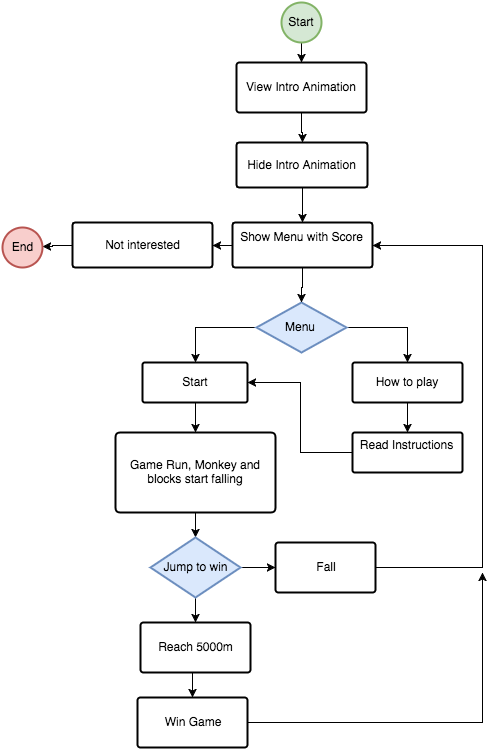

The diagram above was exported from draw.io. Its source (the exported page's mxGraphModel, read from the mxfile embedded in the PNG):
<mxGraphModel dx="1445" dy="817" grid="1" gridSize="10" guides="1" tooltips="1" connect="1" arrows="1" fold="1" page="1" pageScale="1" pageWidth="850" pageHeight="1100" background="#ffffff" math="0" shadow="0">
  <root>
    <mxCell id="0" />
    <mxCell id="1" parent="0" />
    <mxCell id="38" style="edgeStyle=orthogonalEdgeStyle;rounded=0;html=1;jettySize=auto;orthogonalLoop=1;" edge="1" parent="1" source="2" target="5">
      <mxGeometry relative="1" as="geometry" />
    </mxCell>
    <mxCell id="2" value="View Intro Animation" style="strokeWidth=2;html=1;shape=mxgraph.flowchart.process;whiteSpace=wrap;" vertex="1" parent="1">
      <mxGeometry x="304" y="70" width="130" height="50" as="geometry" />
    </mxCell>
    <mxCell id="39" style="edgeStyle=orthogonalEdgeStyle;rounded=0;html=1;entryX=0.5;entryY=0;entryPerimeter=0;jettySize=auto;orthogonalLoop=1;" edge="1" parent="1" source="3" target="2">
      <mxGeometry relative="1" as="geometry" />
    </mxCell>
    <mxCell id="3" value="Start" style="strokeWidth=2;html=1;shape=mxgraph.flowchart.start_2;whiteSpace=wrap;fillColor=#d5e8d4;strokeColor=#82b366;" vertex="1" parent="1">
      <mxGeometry x="349" y="10" width="40" height="40" as="geometry" />
    </mxCell>
    <mxCell id="36" style="edgeStyle=orthogonalEdgeStyle;rounded=0;html=1;jettySize=auto;orthogonalLoop=1;" edge="1" parent="1" source="5" target="33">
      <mxGeometry relative="1" as="geometry" />
    </mxCell>
    <mxCell id="5" value="Hide Intro Animation" style="strokeWidth=2;html=1;shape=mxgraph.flowchart.process;whiteSpace=wrap;" vertex="1" parent="1">
      <mxGeometry x="304" y="150" width="131" height="45" as="geometry" />
    </mxCell>
    <mxCell id="21" style="edgeStyle=orthogonalEdgeStyle;rounded=0;html=1;entryX=0.5;entryY=0;entryPerimeter=0;jettySize=auto;orthogonalLoop=1;" edge="1" parent="1" source="6" target="7">
      <mxGeometry relative="1" as="geometry" />
    </mxCell>
    <mxCell id="22" style="edgeStyle=orthogonalEdgeStyle;rounded=0;html=1;entryX=0.5;entryY=0;entryPerimeter=0;jettySize=auto;orthogonalLoop=1;" edge="1" parent="1" source="6" target="8">
      <mxGeometry relative="1" as="geometry" />
    </mxCell>
    <mxCell id="6" value="Menu" style="strokeWidth=2;html=1;shape=mxgraph.flowchart.decision;whiteSpace=wrap;fillColor=#dae8fc;strokeColor=#6c8ebf;" vertex="1" parent="1">
      <mxGeometry x="324" y="310" width="90" height="50" as="geometry" />
    </mxCell>
    <mxCell id="23" style="edgeStyle=orthogonalEdgeStyle;rounded=0;html=1;entryX=0.5;entryY=0;entryPerimeter=0;jettySize=auto;orthogonalLoop=1;" edge="1" parent="1" source="7" target="10">
      <mxGeometry relative="1" as="geometry" />
    </mxCell>
    <mxCell id="7" value="How to play" style="strokeWidth=2;html=1;shape=mxgraph.flowchart.process;whiteSpace=wrap;" vertex="1" parent="1">
      <mxGeometry x="420" y="370" width="110" height="40" as="geometry" />
    </mxCell>
    <mxCell id="25" style="edgeStyle=orthogonalEdgeStyle;rounded=0;html=1;entryX=0.5;entryY=0;entryPerimeter=0;jettySize=auto;orthogonalLoop=1;" edge="1" parent="1" source="8" target="9">
      <mxGeometry relative="1" as="geometry" />
    </mxCell>
    <mxCell id="8" value="Start" style="strokeWidth=2;html=1;shape=mxgraph.flowchart.process;whiteSpace=wrap;" vertex="1" parent="1">
      <mxGeometry x="210" y="370" width="105" height="40" as="geometry" />
    </mxCell>
    <mxCell id="26" style="edgeStyle=orthogonalEdgeStyle;rounded=0;html=1;entryX=0.5;entryY=0;entryPerimeter=0;jettySize=auto;orthogonalLoop=1;" edge="1" parent="1" source="9" target="11">
      <mxGeometry relative="1" as="geometry" />
    </mxCell>
    <mxCell id="9" value="Game Run, Monkey and blocks start falling" style="strokeWidth=2;html=1;shape=mxgraph.flowchart.process;whiteSpace=wrap;" vertex="1" parent="1">
      <mxGeometry x="183" y="440" width="160" height="80" as="geometry" />
    </mxCell>
    <mxCell id="24" style="edgeStyle=orthogonalEdgeStyle;rounded=0;html=1;entryX=1;entryY=0.5;entryPerimeter=0;jettySize=auto;orthogonalLoop=1;" edge="1" parent="1" source="10" target="8">
      <mxGeometry relative="1" as="geometry" />
    </mxCell>
    <mxCell id="10" value="Read Instructions" style="strokeWidth=2;html=1;shape=mxgraph.flowchart.process;whiteSpace=wrap;" vertex="1" parent="1">
      <mxGeometry x="420" y="440" width="110" height="40" as="geometry" />
    </mxCell>
    <mxCell id="27" style="edgeStyle=orthogonalEdgeStyle;rounded=0;html=1;entryX=0;entryY=0.5;entryPerimeter=0;jettySize=auto;orthogonalLoop=1;" edge="1" parent="1" source="11" target="12">
      <mxGeometry relative="1" as="geometry" />
    </mxCell>
    <mxCell id="28" style="edgeStyle=orthogonalEdgeStyle;rounded=0;html=1;exitX=0.5;exitY=1;exitPerimeter=0;entryX=0.5;entryY=0;entryPerimeter=0;jettySize=auto;orthogonalLoop=1;" edge="1" parent="1" source="11" target="13">
      <mxGeometry relative="1" as="geometry" />
    </mxCell>
    <mxCell id="11" value="Jump to win" style="strokeWidth=2;html=1;shape=mxgraph.flowchart.decision;whiteSpace=wrap;fillColor=#dae8fc;strokeColor=#6c8ebf;" vertex="1" parent="1">
      <mxGeometry x="218" y="545" width="90" height="60" as="geometry" />
    </mxCell>
    <mxCell id="12" value="Fall" style="strokeWidth=2;html=1;shape=mxgraph.flowchart.process;whiteSpace=wrap;" vertex="1" parent="1">
      <mxGeometry x="343" y="550" width="100" height="50" as="geometry" />
    </mxCell>
    <mxCell id="30" style="edgeStyle=orthogonalEdgeStyle;rounded=0;html=1;exitX=0.5;exitY=1;exitPerimeter=0;entryX=0.5;entryY=0;entryPerimeter=0;jettySize=auto;orthogonalLoop=1;" edge="1" parent="1" source="13" target="14">
      <mxGeometry relative="1" as="geometry" />
    </mxCell>
    <mxCell id="13" value="Reach 5000m" style="strokeWidth=2;html=1;shape=mxgraph.flowchart.process;whiteSpace=wrap;" vertex="1" parent="1">
      <mxGeometry x="208" y="630" width="110" height="50" as="geometry" />
    </mxCell>
    <mxCell id="41" style="edgeStyle=orthogonalEdgeStyle;rounded=0;html=1;jettySize=auto;orthogonalLoop=1;" edge="1" parent="1" source="14">
      <mxGeometry relative="1" as="geometry">
        <mxPoint x="550" y="580" as="targetPoint" />
        <Array as="points">
          <mxPoint x="550" y="730" />
          <mxPoint x="550" y="580" />
        </Array>
      </mxGeometry>
    </mxCell>
    <mxCell id="14" value="Win Game" style="strokeWidth=2;html=1;shape=mxgraph.flowchart.process;whiteSpace=wrap;" vertex="1" parent="1">
      <mxGeometry x="205" y="705" width="110" height="50" as="geometry" />
    </mxCell>
    <mxCell id="40" style="edgeStyle=orthogonalEdgeStyle;rounded=0;html=1;entryX=1;entryY=0.5;entryPerimeter=0;jettySize=auto;orthogonalLoop=1;exitX=1;exitY=0.5;exitPerimeter=0;" edge="1" parent="1" source="12" target="33">
      <mxGeometry relative="1" as="geometry">
        <mxPoint x="565" y="575" as="sourcePoint" />
        <Array as="points">
          <mxPoint x="550" y="575" />
          <mxPoint x="550" y="253" />
        </Array>
      </mxGeometry>
    </mxCell>
    <mxCell id="37" style="edgeStyle=orthogonalEdgeStyle;rounded=0;html=1;jettySize=auto;orthogonalLoop=1;" edge="1" parent="1" source="33" target="6">
      <mxGeometry relative="1" as="geometry" />
    </mxCell>
    <mxCell id="44" style="edgeStyle=orthogonalEdgeStyle;rounded=0;html=1;jettySize=auto;orthogonalLoop=1;" edge="1" parent="1" source="33" target="42">
      <mxGeometry relative="1" as="geometry" />
    </mxCell>
    <mxCell id="33" value="Show Menu with Score" style="strokeWidth=2;html=1;shape=mxgraph.flowchart.process;whiteSpace=wrap;" vertex="1" parent="1">
      <mxGeometry x="300" y="230" width="140" height="45" as="geometry" />
    </mxCell>
    <mxCell id="45" style="edgeStyle=orthogonalEdgeStyle;rounded=0;html=1;entryX=1;entryY=0.5;entryPerimeter=0;jettySize=auto;orthogonalLoop=1;" edge="1" parent="1" source="42">
      <mxGeometry relative="1" as="geometry">
        <mxPoint x="110" y="254" as="targetPoint" />
        <Array as="points">
          <mxPoint x="120" y="253" />
          <mxPoint x="120" y="254" />
        </Array>
      </mxGeometry>
    </mxCell>
    <mxCell id="42" value="Not interested" style="strokeWidth=2;html=1;shape=mxgraph.flowchart.process;whiteSpace=wrap;" vertex="1" parent="1">
      <mxGeometry x="140" y="230" width="140" height="45" as="geometry" />
    </mxCell>
    <mxCell id="46" value="End" style="strokeWidth=2;html=1;shape=mxgraph.flowchart.start_2;whiteSpace=wrap;fillColor=#f8cecc;strokeColor=#b85450;" vertex="1" parent="1">
      <mxGeometry x="70" y="235" width="40" height="40" as="geometry" />
    </mxCell>
  </root>
</mxGraphModel>